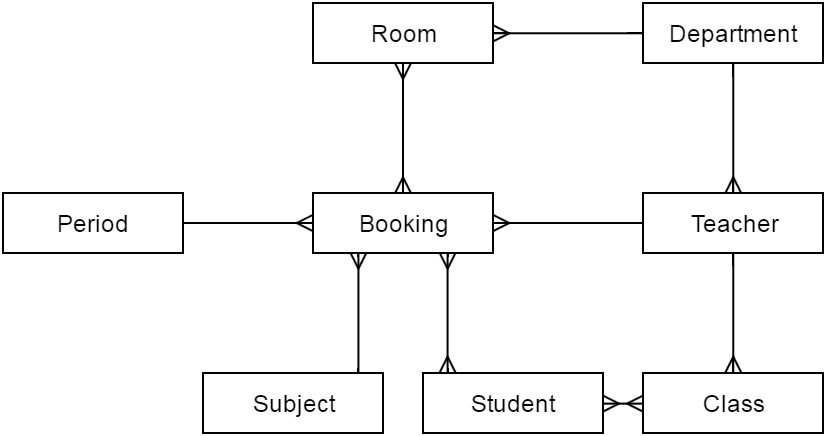

The diagram above was exported from draw.io. Its source (the exported page's mxGraphModel, read from the mxfile embedded in the PNG):
<mxGraphModel dx="454" dy="389" grid="1" gridSize="10" guides="1" tooltips="1" connect="1" arrows="1" fold="1" page="1" pageScale="1" pageWidth="826" pageHeight="1169" background="#ffffff" math="0">
  <root>
    <mxCell id="0" />
    <mxCell id="1" parent="0" />
    <mxCell id="2" value="Booking" style="whiteSpace=wrap;html=1;fillColor=none;" parent="1" vertex="1">
      <mxGeometry x="305" y="220" width="90" height="30" as="geometry" />
    </mxCell>
    <mxCell id="6" value="Teacher" style="whiteSpace=wrap;html=1;fillColor=none;" parent="1" vertex="1">
      <mxGeometry x="470" y="220" width="90" height="30" as="geometry" />
    </mxCell>
    <mxCell id="7" value="Student" style="whiteSpace=wrap;html=1;fillColor=none;" parent="1" vertex="1">
      <mxGeometry x="360" y="310" width="90" height="30" as="geometry" />
    </mxCell>
    <mxCell id="8" value="Class" style="whiteSpace=wrap;html=1;fillColor=none;" parent="1" vertex="1">
      <mxGeometry x="470" y="310" width="90" height="30" as="geometry" />
    </mxCell>
    <mxCell id="9" value="Room" style="whiteSpace=wrap;html=1;fillColor=none;" parent="1" vertex="1">
      <mxGeometry x="305" y="125" width="90" height="30" as="geometry" />
    </mxCell>
    <mxCell id="10" value="Department" style="whiteSpace=wrap;html=1;fillColor=none;" parent="1" vertex="1">
      <mxGeometry x="470" y="125" width="90" height="30" as="geometry" />
    </mxCell>
    <mxCell id="11" value="Period" style="whiteSpace=wrap;html=1;fillColor=none;" parent="1" vertex="1">
      <mxGeometry x="150" y="220" width="90" height="30" as="geometry" />
    </mxCell>
    <mxCell id="35" value="" style="html=1;endArrow=ERmany;entryX=0.5;entryY=0;exitX=0.5;exitY=1;" parent="1" source="10" target="6" edge="1">
      <mxGeometry x="600" y="155" width="100" height="100" as="geometry">
        <mxPoint x="600" y="220" as="sourcePoint" />
        <mxPoint x="600" y="155" as="targetPoint" />
      </mxGeometry>
    </mxCell>
    <mxCell id="41" value="" style="html=1;endArrow=ERmany;entryX=1;entryY=0.5;exitX=0;exitY=0.5;" parent="1" source="10" target="9" edge="1">
      <mxGeometry x="430" y="410" width="100" height="100" as="geometry">
        <mxPoint x="430" y="475" as="sourcePoint" />
        <mxPoint x="430" y="410" as="targetPoint" />
      </mxGeometry>
    </mxCell>
    <mxCell id="55" value="" style="html=1;endArrow=ERmany;exitX=0;exitY=0.5;entryX=1;entryY=0.5;" parent="1" source="6" target="2" edge="1">
      <mxGeometry x="275" y="340" width="100" height="100" as="geometry">
        <mxPoint x="370.30555555555566" y="269.8611111111111" as="sourcePoint" />
        <mxPoint x="430" y="210" as="targetPoint" />
      </mxGeometry>
    </mxCell>
    <mxCell id="56" value="" style="html=1;endArrow=ERmany;exitX=0.5;exitY=1;entryX=0.5;entryY=0;" parent="1" source="6" target="8" edge="1">
      <mxGeometry x="285" y="350" width="100" height="100" as="geometry">
        <mxPoint x="380.30555555555566" y="279.8611111111111" as="sourcePoint" />
        <mxPoint x="380.0609981515711" y="340" as="targetPoint" />
      </mxGeometry>
    </mxCell>
    <mxCell id="58" value="" style="html=1;endArrow=ERmany;startArrow=ERmany;entryX=0.5;entryY=1;exitX=0.5;exitY=0;" parent="1" source="2" target="9" edge="1">
      <mxGeometry x="255.16666666666674" y="180.27777777777783" width="100" height="100" as="geometry">
        <mxPoint x="255.16666666666674" y="180.27777777777783" as="sourcePoint" />
        <mxPoint x="305.16666666666674" y="180.27777777777783" as="targetPoint" />
      </mxGeometry>
    </mxCell>
    <mxCell id="59" value="" style="html=1;endArrow=ERmany;startArrow=ERmany;entryX=0.75;entryY=1;rotation=22;exitX=0.138;exitY=0;exitPerimeter=0;" parent="1" source="7" target="2" edge="1">
      <mxGeometry x="275.16666666666674" y="255.27777777777783" width="100" height="100" as="geometry">
        <mxPoint x="360" y="280" as="sourcePoint" />
        <mxPoint x="325.16666666666674" y="255.27777777777783" as="targetPoint" />
      </mxGeometry>
    </mxCell>
    <mxCell id="60" value="" style="html=1;endArrow=ERmany;startArrow=ERmany;entryX=0;entryY=0.5;exitX=1;exitY=0.5;" parent="1" source="7" target="8" edge="1">
      <mxGeometry x="285.16666666666674" y="265.2777777777778" width="100" height="100" as="geometry">
        <mxPoint x="285.16666666666674" y="265.2777777777778" as="sourcePoint" />
        <mxPoint x="335.16666666666674" y="265.2777777777778" as="targetPoint" />
      </mxGeometry>
    </mxCell>
    <mxCell id="61" value="" style="html=1;endArrow=ERmany;exitX=1;exitY=0.5;entryX=0;entryY=0.5;" parent="1" source="11" target="2" edge="1">
      <mxGeometry x="120" y="385" width="100" height="100" as="geometry">
        <mxPoint x="314.75" y="280.2222222222223" as="sourcePoint" />
        <mxPoint x="239.75" y="280.2222222222223" as="targetPoint" />
      </mxGeometry>
    </mxCell>
    <mxCell id="62" value="Subject" style="whiteSpace=wrap;html=1;fillColor=none;" vertex="1" parent="1">
      <mxGeometry x="250" y="310" width="90" height="30" as="geometry" />
    </mxCell>
    <mxCell id="64" value="" style="html=1;endArrow=ERmany;entryX=0.25;entryY=1;exitX=0.861;exitY=0;exitPerimeter=0;" edge="1" parent="1" source="62" target="2">
      <mxGeometry x="75" y="350" width="100" height="100" as="geometry">
        <mxPoint x="327" y="300" as="sourcePoint" />
        <mxPoint x="305.1428571428571" y="310" as="targetPoint" />
      </mxGeometry>
    </mxCell>
  </root>
</mxGraphModel>